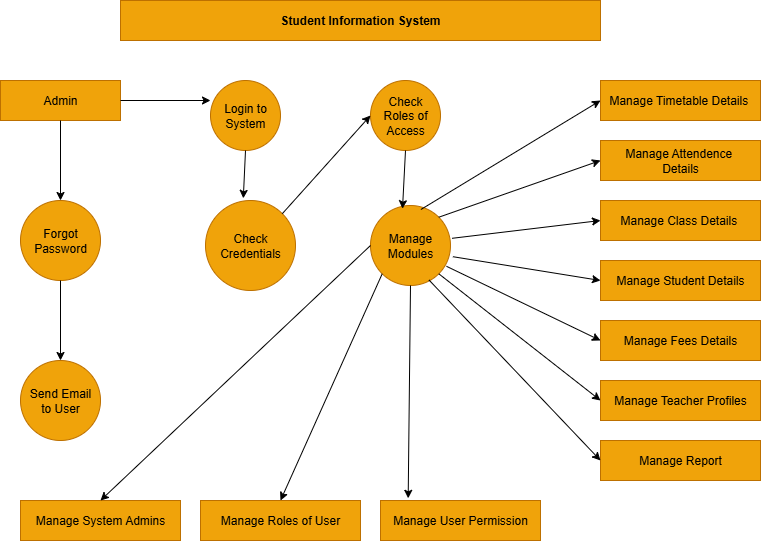

The diagram above was exported from draw.io. Its source (the exported page's mxGraphModel, read from the mxfile embedded in the PNG):
<mxGraphModel dx="1042" dy="596" grid="1" gridSize="10" guides="1" tooltips="1" connect="1" arrows="1" fold="1" page="1" pageScale="1" pageWidth="850" pageHeight="1100" math="0" shadow="0">
  <root>
    <mxCell id="0" />
    <mxCell id="1" parent="0" />
    <mxCell id="u_-x5znV35F-08n0jtwu-1" value="&lt;b&gt;Student Information System&lt;/b&gt;" style="rounded=0;whiteSpace=wrap;html=1;fillColor=#f0a30a;fontColor=#000000;strokeColor=#BD7000;" vertex="1" parent="1">
      <mxGeometry x="200" y="40" width="480" height="40" as="geometry" />
    </mxCell>
    <mxCell id="u_-x5znV35F-08n0jtwu-2" value="Admin" style="rounded=0;whiteSpace=wrap;html=1;fillColor=#f0a30a;fontColor=#000000;strokeColor=#BD7000;" vertex="1" parent="1">
      <mxGeometry x="80" y="120" width="120" height="40" as="geometry" />
    </mxCell>
    <mxCell id="u_-x5znV35F-08n0jtwu-3" value="Login to System" style="ellipse;whiteSpace=wrap;html=1;aspect=fixed;fillColor=#f0a30a;fontColor=#000000;strokeColor=#BD7000;" vertex="1" parent="1">
      <mxGeometry x="290" y="120" width="70" height="70" as="geometry" />
    </mxCell>
    <mxCell id="u_-x5znV35F-08n0jtwu-4" value="Check Roles of Access" style="ellipse;whiteSpace=wrap;html=1;aspect=fixed;fillColor=#f0a30a;fontColor=#000000;strokeColor=#BD7000;" vertex="1" parent="1">
      <mxGeometry x="450" y="120" width="70" height="70" as="geometry" />
    </mxCell>
    <mxCell id="u_-x5znV35F-08n0jtwu-5" value="Forgot Password" style="ellipse;whiteSpace=wrap;html=1;aspect=fixed;fillColor=#f0a30a;fontColor=#000000;strokeColor=#BD7000;" vertex="1" parent="1">
      <mxGeometry x="100" y="240" width="80" height="80" as="geometry" />
    </mxCell>
    <mxCell id="u_-x5znV35F-08n0jtwu-6" value="Check Credentials" style="ellipse;whiteSpace=wrap;html=1;aspect=fixed;fillColor=#f0a30a;fontColor=#000000;strokeColor=#BD7000;" vertex="1" parent="1">
      <mxGeometry x="285" y="240" width="90" height="90" as="geometry" />
    </mxCell>
    <mxCell id="u_-x5znV35F-08n0jtwu-7" value="Manage Modules" style="ellipse;whiteSpace=wrap;html=1;aspect=fixed;fillColor=#f0a30a;fontColor=#000000;strokeColor=#BD7000;" vertex="1" parent="1">
      <mxGeometry x="450" y="245" width="80" height="80" as="geometry" />
    </mxCell>
    <mxCell id="u_-x5znV35F-08n0jtwu-8" value="Send Email&lt;div&gt;&amp;nbsp;to User&amp;nbsp;&lt;/div&gt;" style="ellipse;whiteSpace=wrap;html=1;aspect=fixed;fillColor=#f0a30a;fontColor=#000000;strokeColor=#BD7000;" vertex="1" parent="1">
      <mxGeometry x="100" y="400" width="80" height="80" as="geometry" />
    </mxCell>
    <mxCell id="u_-x5znV35F-08n0jtwu-9" value="Manage System Admins" style="rounded=0;whiteSpace=wrap;html=1;fillColor=#f0a30a;fontColor=#000000;strokeColor=#BD7000;" vertex="1" parent="1">
      <mxGeometry x="100" y="540" width="160" height="40" as="geometry" />
    </mxCell>
    <mxCell id="u_-x5znV35F-08n0jtwu-10" value="Manage Roles of User" style="rounded=0;whiteSpace=wrap;html=1;fillColor=#f0a30a;fontColor=#000000;strokeColor=#BD7000;" vertex="1" parent="1">
      <mxGeometry x="280" y="540" width="160" height="40" as="geometry" />
    </mxCell>
    <mxCell id="u_-x5znV35F-08n0jtwu-11" value="Manage User Permission" style="rounded=0;whiteSpace=wrap;html=1;fillColor=#f0a30a;fontColor=#000000;strokeColor=#BD7000;" vertex="1" parent="1">
      <mxGeometry x="460" y="540" width="160" height="40" as="geometry" />
    </mxCell>
    <mxCell id="u_-x5znV35F-08n0jtwu-12" value="Manage Timetable Details&amp;nbsp;" style="rounded=0;whiteSpace=wrap;html=1;fillColor=#f0a30a;fontColor=#000000;strokeColor=#BD7000;" vertex="1" parent="1">
      <mxGeometry x="680" y="120" width="160" height="40" as="geometry" />
    </mxCell>
    <mxCell id="u_-x5znV35F-08n0jtwu-13" value="Manage Attendence&amp;nbsp;&lt;div&gt;Details&lt;/div&gt;" style="rounded=0;whiteSpace=wrap;html=1;fillColor=#f0a30a;fontColor=#000000;strokeColor=#BD7000;" vertex="1" parent="1">
      <mxGeometry x="680" y="180" width="160" height="40" as="geometry" />
    </mxCell>
    <mxCell id="u_-x5znV35F-08n0jtwu-14" value="Manage Class Details&amp;nbsp;" style="rounded=0;whiteSpace=wrap;html=1;fillColor=#f0a30a;fontColor=#000000;strokeColor=#BD7000;" vertex="1" parent="1">
      <mxGeometry x="680" y="240" width="160" height="40" as="geometry" />
    </mxCell>
    <mxCell id="u_-x5znV35F-08n0jtwu-15" value="Manage Student Details" style="rounded=0;whiteSpace=wrap;html=1;fillColor=#f0a30a;fontColor=#000000;strokeColor=#BD7000;" vertex="1" parent="1">
      <mxGeometry x="680" y="300" width="160" height="40" as="geometry" />
    </mxCell>
    <mxCell id="u_-x5znV35F-08n0jtwu-16" value="Manage Fees Details" style="rounded=0;whiteSpace=wrap;html=1;fillColor=#f0a30a;fontColor=#000000;strokeColor=#BD7000;" vertex="1" parent="1">
      <mxGeometry x="680" y="360" width="160" height="40" as="geometry" />
    </mxCell>
    <mxCell id="u_-x5znV35F-08n0jtwu-17" value="Manage Teacher Profiles" style="rounded=0;whiteSpace=wrap;html=1;fillColor=#f0a30a;fontColor=#000000;strokeColor=#BD7000;" vertex="1" parent="1">
      <mxGeometry x="680" y="420" width="160" height="40" as="geometry" />
    </mxCell>
    <mxCell id="u_-x5znV35F-08n0jtwu-18" value="Manage Report" style="rounded=0;whiteSpace=wrap;html=1;fillColor=#f0a30a;fontColor=#000000;strokeColor=#BD7000;" vertex="1" parent="1">
      <mxGeometry x="680" y="480" width="160" height="40" as="geometry" />
    </mxCell>
    <mxCell id="u_-x5znV35F-08n0jtwu-20" value="" style="endArrow=classic;html=1;rounded=0;entryX=0;entryY=0.5;entryDx=0;entryDy=0;exitX=1;exitY=0;exitDx=0;exitDy=0;" edge="1" parent="1" source="u_-x5znV35F-08n0jtwu-6" target="u_-x5znV35F-08n0jtwu-4">
      <mxGeometry width="50" height="50" relative="1" as="geometry">
        <mxPoint x="400" y="310" as="sourcePoint" />
        <mxPoint x="450" y="260" as="targetPoint" />
      </mxGeometry>
    </mxCell>
    <mxCell id="u_-x5znV35F-08n0jtwu-21" value="" style="endArrow=classic;html=1;rounded=0;entryX=0.4;entryY=0.04;entryDx=0;entryDy=0;entryPerimeter=0;exitX=0.5;exitY=1;exitDx=0;exitDy=0;" edge="1" parent="1" source="u_-x5znV35F-08n0jtwu-4" target="u_-x5znV35F-08n0jtwu-7">
      <mxGeometry width="50" height="50" relative="1" as="geometry">
        <mxPoint x="480" y="200" as="sourcePoint" />
        <mxPoint x="450" y="260" as="targetPoint" />
      </mxGeometry>
    </mxCell>
    <mxCell id="u_-x5znV35F-08n0jtwu-22" value="" style="endArrow=classic;html=1;rounded=0;exitX=1;exitY=0.5;exitDx=0;exitDy=0;" edge="1" parent="1" source="u_-x5znV35F-08n0jtwu-2">
      <mxGeometry width="50" height="50" relative="1" as="geometry">
        <mxPoint x="400" y="310" as="sourcePoint" />
        <mxPoint x="290" y="140" as="targetPoint" />
      </mxGeometry>
    </mxCell>
    <mxCell id="u_-x5znV35F-08n0jtwu-23" value="" style="endArrow=classic;html=1;rounded=0;entryX=0.42;entryY=-0.024;entryDx=0;entryDy=0;entryPerimeter=0;exitX=0.5;exitY=1;exitDx=0;exitDy=0;" edge="1" parent="1" source="u_-x5znV35F-08n0jtwu-3" target="u_-x5znV35F-08n0jtwu-6">
      <mxGeometry width="50" height="50" relative="1" as="geometry">
        <mxPoint x="320" y="200" as="sourcePoint" />
        <mxPoint x="330" y="230" as="targetPoint" />
      </mxGeometry>
    </mxCell>
    <mxCell id="u_-x5znV35F-08n0jtwu-24" value="" style="endArrow=classic;html=1;rounded=0;exitX=0.5;exitY=1;exitDx=0;exitDy=0;entryX=0.5;entryY=0;entryDx=0;entryDy=0;" edge="1" parent="1" source="u_-x5znV35F-08n0jtwu-2" target="u_-x5znV35F-08n0jtwu-5">
      <mxGeometry width="50" height="50" relative="1" as="geometry">
        <mxPoint x="400" y="310" as="sourcePoint" />
        <mxPoint x="140" y="230" as="targetPoint" />
      </mxGeometry>
    </mxCell>
    <mxCell id="u_-x5znV35F-08n0jtwu-25" value="" style="endArrow=classic;html=1;rounded=0;entryX=0.5;entryY=0;entryDx=0;entryDy=0;exitX=0.5;exitY=1;exitDx=0;exitDy=0;" edge="1" parent="1" source="u_-x5znV35F-08n0jtwu-5" target="u_-x5znV35F-08n0jtwu-8">
      <mxGeometry width="50" height="50" relative="1" as="geometry">
        <mxPoint x="400" y="310" as="sourcePoint" />
        <mxPoint x="450" y="260" as="targetPoint" />
      </mxGeometry>
    </mxCell>
    <mxCell id="u_-x5znV35F-08n0jtwu-26" value="" style="endArrow=classic;html=1;rounded=0;entryX=0.5;entryY=0;entryDx=0;entryDy=0;exitX=0;exitY=0.5;exitDx=0;exitDy=0;" edge="1" parent="1" source="u_-x5znV35F-08n0jtwu-7" target="u_-x5znV35F-08n0jtwu-9">
      <mxGeometry width="50" height="50" relative="1" as="geometry">
        <mxPoint x="400" y="310" as="sourcePoint" />
        <mxPoint x="450" y="260" as="targetPoint" />
      </mxGeometry>
    </mxCell>
    <mxCell id="u_-x5znV35F-08n0jtwu-27" value="" style="endArrow=classic;html=1;rounded=0;entryX=0.5;entryY=0;entryDx=0;entryDy=0;exitX=0;exitY=1;exitDx=0;exitDy=0;" edge="1" parent="1" source="u_-x5znV35F-08n0jtwu-7" target="u_-x5znV35F-08n0jtwu-10">
      <mxGeometry width="50" height="50" relative="1" as="geometry">
        <mxPoint x="400" y="310" as="sourcePoint" />
        <mxPoint x="450" y="260" as="targetPoint" />
      </mxGeometry>
    </mxCell>
    <mxCell id="u_-x5znV35F-08n0jtwu-28" value="" style="endArrow=classic;html=1;rounded=0;exitX=0.5;exitY=1;exitDx=0;exitDy=0;entryX=0.173;entryY=-0.055;entryDx=0;entryDy=0;entryPerimeter=0;" edge="1" parent="1" source="u_-x5znV35F-08n0jtwu-7" target="u_-x5znV35F-08n0jtwu-11">
      <mxGeometry width="50" height="50" relative="1" as="geometry">
        <mxPoint x="400" y="520" as="sourcePoint" />
        <mxPoint x="450" y="470" as="targetPoint" />
      </mxGeometry>
    </mxCell>
    <mxCell id="u_-x5znV35F-08n0jtwu-29" value="" style="endArrow=classic;html=1;rounded=0;entryX=0;entryY=0.5;entryDx=0;entryDy=0;exitX=0.63;exitY=0.05;exitDx=0;exitDy=0;exitPerimeter=0;" edge="1" parent="1" source="u_-x5znV35F-08n0jtwu-7" target="u_-x5znV35F-08n0jtwu-12">
      <mxGeometry width="50" height="50" relative="1" as="geometry">
        <mxPoint x="540" y="280" as="sourcePoint" />
        <mxPoint x="590" y="230" as="targetPoint" />
      </mxGeometry>
    </mxCell>
    <mxCell id="u_-x5znV35F-08n0jtwu-30" value="" style="endArrow=classic;html=1;rounded=0;entryX=0;entryY=0.5;entryDx=0;entryDy=0;exitX=1;exitY=0;exitDx=0;exitDy=0;" edge="1" parent="1" source="u_-x5znV35F-08n0jtwu-7" target="u_-x5znV35F-08n0jtwu-13">
      <mxGeometry width="50" height="50" relative="1" as="geometry">
        <mxPoint x="400" y="450" as="sourcePoint" />
        <mxPoint x="450" y="400" as="targetPoint" />
      </mxGeometry>
    </mxCell>
    <mxCell id="u_-x5znV35F-08n0jtwu-31" value="" style="endArrow=classic;html=1;rounded=0;entryX=0;entryY=0.5;entryDx=0;entryDy=0;exitX=1.02;exitY=0.41;exitDx=0;exitDy=0;exitPerimeter=0;" edge="1" parent="1" source="u_-x5znV35F-08n0jtwu-7" target="u_-x5znV35F-08n0jtwu-14">
      <mxGeometry width="50" height="50" relative="1" as="geometry">
        <mxPoint x="400" y="450" as="sourcePoint" />
        <mxPoint x="450" y="400" as="targetPoint" />
      </mxGeometry>
    </mxCell>
    <mxCell id="u_-x5znV35F-08n0jtwu-32" value="" style="endArrow=classic;html=1;rounded=0;entryX=0;entryY=0.5;entryDx=0;entryDy=0;exitX=1.03;exitY=0.64;exitDx=0;exitDy=0;exitPerimeter=0;" edge="1" parent="1" source="u_-x5znV35F-08n0jtwu-7" target="u_-x5znV35F-08n0jtwu-15">
      <mxGeometry width="50" height="50" relative="1" as="geometry">
        <mxPoint x="400" y="450" as="sourcePoint" />
        <mxPoint x="450" y="400" as="targetPoint" />
      </mxGeometry>
    </mxCell>
    <mxCell id="u_-x5znV35F-08n0jtwu-33" value="" style="endArrow=classic;html=1;rounded=0;entryX=0;entryY=0.5;entryDx=0;entryDy=0;exitX=0.95;exitY=0.76;exitDx=0;exitDy=0;exitPerimeter=0;" edge="1" parent="1" source="u_-x5znV35F-08n0jtwu-7" target="u_-x5znV35F-08n0jtwu-16">
      <mxGeometry width="50" height="50" relative="1" as="geometry">
        <mxPoint x="400" y="450" as="sourcePoint" />
        <mxPoint x="450" y="400" as="targetPoint" />
      </mxGeometry>
    </mxCell>
    <mxCell id="u_-x5znV35F-08n0jtwu-34" value="" style="endArrow=classic;html=1;rounded=0;entryX=0;entryY=0.5;entryDx=0;entryDy=0;exitX=1;exitY=1;exitDx=0;exitDy=0;" edge="1" parent="1" source="u_-x5znV35F-08n0jtwu-7" target="u_-x5znV35F-08n0jtwu-17">
      <mxGeometry width="50" height="50" relative="1" as="geometry">
        <mxPoint x="400" y="450" as="sourcePoint" />
        <mxPoint x="450" y="400" as="targetPoint" />
      </mxGeometry>
    </mxCell>
    <mxCell id="u_-x5znV35F-08n0jtwu-35" value="" style="endArrow=classic;html=1;rounded=0;entryX=0;entryY=0.5;entryDx=0;entryDy=0;exitX=0.73;exitY=0.93;exitDx=0;exitDy=0;exitPerimeter=0;" edge="1" parent="1" source="u_-x5znV35F-08n0jtwu-7" target="u_-x5znV35F-08n0jtwu-18">
      <mxGeometry width="50" height="50" relative="1" as="geometry">
        <mxPoint x="400" y="450" as="sourcePoint" />
        <mxPoint x="450" y="400" as="targetPoint" />
      </mxGeometry>
    </mxCell>
  </root>
</mxGraphModel>